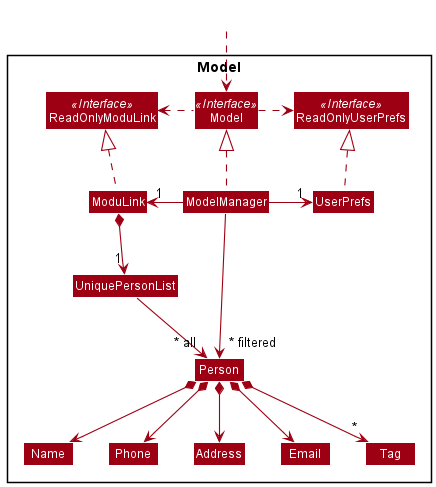

The diagram above was rendered by PlantUML. Its source (embedded in the PNG):
@startuml
!include style.puml
skinparam arrowThickness 1.1
skinparam arrowColor MODEL_COLOR
skinparam classBackgroundColor MODEL_COLOR

Package Model <<Rectangle>>{
Interface ReadOnlyModuLink <<Interface>>
Interface ReadOnlyUserPrefs <<Interface>>
Interface Model <<Interface>>
Class ModuLink
Class ReadOnlyModuLink
Class Model
Class ModelManager
Class UserPrefs
Class ReadOnlyUserPrefs


Class UniquePersonList
Class Person
Class Address
Class Email
Class Name
Class Phone
Class Tag

}

Class HiddenOutside #FFFFFF
HiddenOutside ..> Model

ModuLink .up.|> ReadOnlyModuLink

ModelManager .up.|> Model
Model .right.> ReadOnlyUserPrefs
Model .left.> ReadOnlyModuLink
ModelManager -left-> "1" ModuLink
ModelManager -right-> "1" UserPrefs
UserPrefs .up.|> ReadOnlyUserPrefs

ModuLink *--> "1" UniquePersonList
UniquePersonList --> "~* all" Person
Person *--> Name
Person *--> Phone
Person *--> Email
Person *--> Address
Person *--> "*" Tag

Name -[hidden]right-> Phone
Phone -[hidden]right-> Address
Address -[hidden]right-> Email

ModelManager -->"~* filtered" Person
@enduml